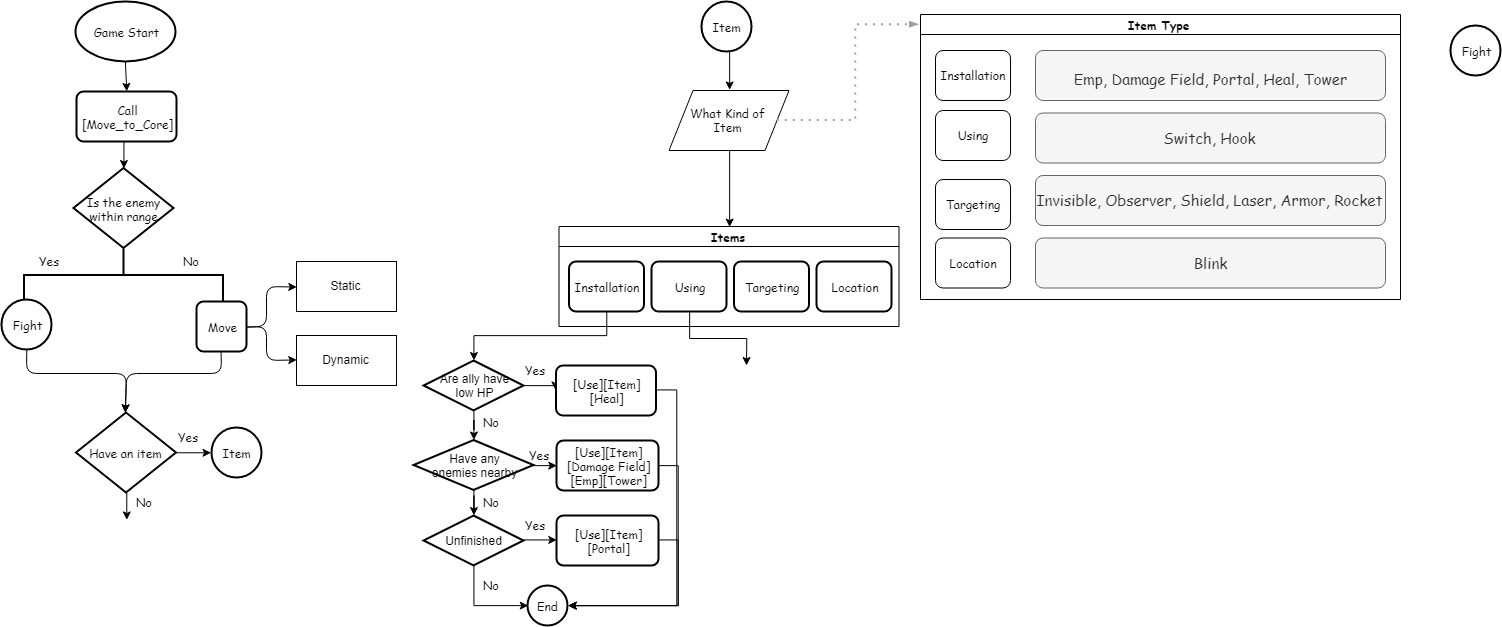

The diagram above was exported from draw.io. Its source (the exported page's mxGraphModel, read from the mxfile embedded in the PNG):
<mxGraphModel dx="1884" dy="1067" grid="1" gridSize="10" guides="1" tooltips="1" connect="1" arrows="1" fold="1" page="1" pageScale="1" pageWidth="1100" pageHeight="850" background="#ffffff" math="0" shadow="0">
  <root>
    <mxCell id="0" />
    <mxCell id="1" parent="0" />
    <mxCell id="eHs2BtIys1wIaoQgG901-17" value="Static" style="whiteSpace=wrap;html=1;" vertex="1" parent="1">
      <mxGeometry x="300" y="266" width="100" height="50" as="geometry" />
    </mxCell>
    <mxCell id="eHs2BtIys1wIaoQgG901-19" value="Dynamic" style="whiteSpace=wrap;html=1;" vertex="1" parent="1">
      <mxGeometry x="300" y="340" width="100" height="50" as="geometry" />
    </mxCell>
    <mxCell id="eHs2BtIys1wIaoQgG901-160" value="Game Start" style="strokeWidth=2;html=1;shape=mxgraph.flowchart.start_1;whiteSpace=wrap;fontFamily=Comic Sans MS;" vertex="1" parent="1">
      <mxGeometry x="79.5" y="6" width="100" height="60" as="geometry" />
    </mxCell>
    <mxCell id="eHs2BtIys1wIaoQgG901-176" style="edgeStyle=orthogonalEdgeStyle;rounded=0;orthogonalLoop=1;jettySize=auto;html=1;exitX=0.5;exitY=1;exitDx=0;exitDy=0;entryX=0.5;entryY=0;entryDx=0;entryDy=0;entryPerimeter=0;fontFamily=Comic Sans MS;" edge="1" parent="1" source="eHs2BtIys1wIaoQgG901-163" target="eHs2BtIys1wIaoQgG901-174">
      <mxGeometry relative="1" as="geometry" />
    </mxCell>
    <mxCell id="eHs2BtIys1wIaoQgG901-163" value="Call&lt;br&gt;[Move_to_Core]" style="rounded=1;whiteSpace=wrap;html=1;absoluteArcSize=1;arcSize=14;strokeWidth=2;fontFamily=Comic Sans MS;" vertex="1" parent="1">
      <mxGeometry x="80" y="96" width="100" height="50" as="geometry" />
    </mxCell>
    <mxCell id="eHs2BtIys1wIaoQgG901-166" value="" style="endArrow=classic;html=1;fontFamily=Comic Sans MS;exitX=0.5;exitY=1;exitDx=0;exitDy=0;exitPerimeter=0;entryX=0.5;entryY=0;entryDx=0;entryDy=0;" edge="1" parent="1" source="eHs2BtIys1wIaoQgG901-160" target="eHs2BtIys1wIaoQgG901-163">
      <mxGeometry width="50" height="50" relative="1" as="geometry">
        <mxPoint x="119" y="156" as="sourcePoint" />
        <mxPoint x="130" y="126" as="targetPoint" />
      </mxGeometry>
    </mxCell>
    <mxCell id="eHs2BtIys1wIaoQgG901-167" value="" style="strokeWidth=2;html=1;shape=mxgraph.flowchart.annotation_2;align=left;pointerEvents=1;fontFamily=Comic Sans MS;rotation=90;" vertex="1" parent="1">
      <mxGeometry x="101" y="180" width="52" height="199" as="geometry" />
    </mxCell>
    <mxCell id="eHs2BtIys1wIaoQgG901-174" value="Is the enemy&lt;br&gt;within range" style="strokeWidth=2;html=1;shape=mxgraph.flowchart.decision;whiteSpace=wrap;fontFamily=Comic Sans MS;" vertex="1" parent="1">
      <mxGeometry x="77" y="172.5" width="100" height="80" as="geometry" />
    </mxCell>
    <mxCell id="eHs2BtIys1wIaoQgG901-177" value="Yes" style="text;html=1;resizable=0;points=[];autosize=1;align=left;verticalAlign=top;spacingTop=-4;fontFamily=Comic Sans MS;" vertex="1" parent="1">
      <mxGeometry x="40.5" y="256" width="40" height="20" as="geometry" />
    </mxCell>
    <mxCell id="eHs2BtIys1wIaoQgG901-178" value="No" style="text;html=1;resizable=0;points=[];autosize=1;align=left;verticalAlign=top;spacingTop=-4;fontFamily=Comic Sans MS;" vertex="1" parent="1">
      <mxGeometry x="185" y="256" width="30" height="20" as="geometry" />
    </mxCell>
    <mxCell id="eHs2BtIys1wIaoQgG901-179" value="" style="endArrow=classic;html=1;fontFamily=Comic Sans MS;entryX=0.5;entryY=0;entryDx=0;entryDy=0;entryPerimeter=0;exitX=0.5;exitY=1;exitDx=0;exitDy=0;exitPerimeter=0;" edge="1" parent="1" source="eHs2BtIys1wIaoQgG901-186" target="eHs2BtIys1wIaoQgG901-182">
      <mxGeometry width="50" height="50" relative="1" as="geometry">
        <mxPoint x="25" y="415" as="sourcePoint" />
        <mxPoint x="20.5" y="328" as="targetPoint" />
        <Array as="points">
          <mxPoint x="30" y="378" />
          <mxPoint x="130" y="378" />
        </Array>
      </mxGeometry>
    </mxCell>
    <mxCell id="eHs2BtIys1wIaoQgG901-181" value="" style="endArrow=classic;html=1;fontFamily=Comic Sans MS;entryX=0.5;entryY=0;entryDx=0;entryDy=0;entryPerimeter=0;exitX=0.5;exitY=1;exitDx=0;exitDy=0;" edge="1" parent="1" source="eHs2BtIys1wIaoQgG901-216" target="eHs2BtIys1wIaoQgG901-182">
      <mxGeometry width="50" height="50" relative="1" as="geometry">
        <mxPoint x="225" y="370" as="sourcePoint" />
        <mxPoint x="312.5" y="328" as="targetPoint" />
        <Array as="points">
          <mxPoint x="225" y="378" />
          <mxPoint x="130" y="378" />
        </Array>
      </mxGeometry>
    </mxCell>
    <mxCell id="eHs2BtIys1wIaoQgG901-189" style="edgeStyle=orthogonalEdgeStyle;rounded=0;orthogonalLoop=1;jettySize=auto;html=1;exitX=1;exitY=0.5;exitDx=0;exitDy=0;exitPerimeter=0;fontFamily=Comic Sans MS;entryX=0;entryY=0.5;entryDx=0;entryDy=0;entryPerimeter=0;" edge="1" parent="1" source="eHs2BtIys1wIaoQgG901-182" target="eHs2BtIys1wIaoQgG901-190">
      <mxGeometry relative="1" as="geometry">
        <mxPoint x="225" y="457" as="targetPoint" />
      </mxGeometry>
    </mxCell>
    <mxCell id="eHs2BtIys1wIaoQgG901-199" style="edgeStyle=orthogonalEdgeStyle;rounded=0;orthogonalLoop=1;jettySize=auto;html=1;exitX=0.5;exitY=1;exitDx=0;exitDy=0;exitPerimeter=0;fontFamily=Comic Sans MS;" edge="1" parent="1" source="eHs2BtIys1wIaoQgG901-182">
      <mxGeometry relative="1" as="geometry">
        <mxPoint x="130" y="525" as="targetPoint" />
      </mxGeometry>
    </mxCell>
    <mxCell id="eHs2BtIys1wIaoQgG901-182" value="Have an item" style="strokeWidth=2;html=1;shape=mxgraph.flowchart.decision;whiteSpace=wrap;fontFamily=Comic Sans MS;" vertex="1" parent="1">
      <mxGeometry x="79.5" y="417" width="100" height="80" as="geometry" />
    </mxCell>
    <mxCell id="eHs2BtIys1wIaoQgG901-186" value="Fight" style="strokeWidth=2;html=1;shape=mxgraph.flowchart.start_2;whiteSpace=wrap;fontFamily=Comic Sans MS;" vertex="1" parent="1">
      <mxGeometry x="5" y="304" width="50" height="50" as="geometry" />
    </mxCell>
    <mxCell id="eHs2BtIys1wIaoQgG901-190" value="Item" style="strokeWidth=2;html=1;shape=mxgraph.flowchart.start_2;whiteSpace=wrap;fontFamily=Comic Sans MS;" vertex="1" parent="1">
      <mxGeometry x="215" y="432" width="50" height="50" as="geometry" />
    </mxCell>
    <mxCell id="eHs2BtIys1wIaoQgG901-198" value="Yes" style="text;html=1;resizable=0;points=[];autosize=1;align=left;verticalAlign=top;spacingTop=-4;fontFamily=Comic Sans MS;" vertex="1" parent="1">
      <mxGeometry x="180" y="432" width="40" height="20" as="geometry" />
    </mxCell>
    <mxCell id="eHs2BtIys1wIaoQgG901-200" value="No" style="text;html=1;resizable=0;points=[];autosize=1;align=left;verticalAlign=top;spacingTop=-4;fontFamily=Comic Sans MS;" vertex="1" parent="1">
      <mxGeometry x="138" y="497" width="30" height="20" as="geometry" />
    </mxCell>
    <mxCell id="eHs2BtIys1wIaoQgG901-238" style="edgeStyle=orthogonalEdgeStyle;rounded=0;orthogonalLoop=1;jettySize=auto;html=1;exitX=0.5;exitY=1;exitDx=0;exitDy=0;exitPerimeter=0;entryX=0.5;entryY=0;entryDx=0;entryDy=0;fontFamily=Comic Sans MS;" edge="1" parent="1" source="eHs2BtIys1wIaoQgG901-202" target="eHs2BtIys1wIaoQgG901-236">
      <mxGeometry relative="1" as="geometry" />
    </mxCell>
    <mxCell id="eHs2BtIys1wIaoQgG901-202" value="Item" style="strokeWidth=2;html=1;shape=mxgraph.flowchart.start_2;whiteSpace=wrap;fontFamily=Comic Sans MS;" vertex="1" parent="1">
      <mxGeometry x="705" y="6" width="50" height="50" as="geometry" />
    </mxCell>
    <mxCell id="eHs2BtIys1wIaoQgG901-203" value="Fight" style="strokeWidth=2;html=1;shape=mxgraph.flowchart.start_2;whiteSpace=wrap;fontFamily=Comic Sans MS;" vertex="1" parent="1">
      <mxGeometry x="1454" y="30" width="50" height="50" as="geometry" />
    </mxCell>
    <mxCell id="eHs2BtIys1wIaoQgG901-216" value="Move" style="rounded=1;whiteSpace=wrap;html=1;absoluteArcSize=1;arcSize=14;strokeWidth=2;fontFamily=Comic Sans MS;" vertex="1" parent="1">
      <mxGeometry x="200" y="306" width="50" height="50" as="geometry" />
    </mxCell>
    <mxCell id="eHs2BtIys1wIaoQgG901-220" value="" style="endArrow=classic;html=1;fontFamily=Comic Sans MS;exitX=1;exitY=0.5;exitDx=0;exitDy=0;entryX=0;entryY=0.5;entryDx=0;entryDy=0;" edge="1" parent="1" source="eHs2BtIys1wIaoQgG901-216" target="eHs2BtIys1wIaoQgG901-17">
      <mxGeometry width="50" height="50" relative="1" as="geometry">
        <mxPoint x="10" y="600" as="sourcePoint" />
        <mxPoint x="320" y="280" as="targetPoint" />
        <Array as="points">
          <mxPoint x="270" y="331" />
          <mxPoint x="270" y="291" />
        </Array>
      </mxGeometry>
    </mxCell>
    <mxCell id="eHs2BtIys1wIaoQgG901-221" value="" style="endArrow=classic;html=1;fontFamily=Comic Sans MS;exitX=1;exitY=0.5;exitDx=0;exitDy=0;entryX=0;entryY=0.5;entryDx=0;entryDy=0;" edge="1" parent="1" source="eHs2BtIys1wIaoQgG901-216" target="eHs2BtIys1wIaoQgG901-19">
      <mxGeometry width="50" height="50" relative="1" as="geometry">
        <mxPoint x="10" y="600" as="sourcePoint" />
        <mxPoint x="320" y="380" as="targetPoint" />
        <Array as="points">
          <mxPoint x="270" y="331" />
          <mxPoint x="270" y="365" />
        </Array>
      </mxGeometry>
    </mxCell>
    <mxCell id="eHs2BtIys1wIaoQgG901-224" value="Item Type" style="swimlane;html=1;startSize=20;horizontal=1;containerType=tree;fontFamily=Comic Sans MS;" vertex="1" parent="1">
      <mxGeometry x="924" y="19" width="480" height="285" as="geometry" />
    </mxCell>
    <mxCell id="eHs2BtIys1wIaoQgG901-225" value="&lt;p class=&quot;MsoNormal&quot;&gt;&lt;span lang=&quot;EN-US&quot; style=&quot;line-height: 107% ; font-size: 15px&quot;&gt;&lt;font style=&quot;font-size: 15px&quot;&gt;Emp, Damage Field, Portal, Heal, Tower&lt;/font&gt;&lt;span style=&quot;font-size: 25pt&quot;&gt;&lt;/span&gt;&lt;/span&gt;&lt;/p&gt;" style="rounded=1;whiteSpace=wrap;html=1;fontFamily=Comic Sans MS;fillColor=#f5f5f5;strokeColor=#666666;fontColor=#333333;" vertex="1" parent="eHs2BtIys1wIaoQgG901-224">
      <mxGeometry x="115" y="36" width="350" height="50" as="geometry" />
    </mxCell>
    <mxCell id="eHs2BtIys1wIaoQgG901-227" value="&lt;font style=&quot;font-size: 15px&quot;&gt;Switch, Hook&lt;/font&gt;" style="rounded=1;whiteSpace=wrap;html=1;fontFamily=Comic Sans MS;fillColor=#f5f5f5;strokeColor=#666666;fontColor=#333333;" vertex="1" parent="eHs2BtIys1wIaoQgG901-224">
      <mxGeometry x="115" y="98.5" width="350" height="50" as="geometry" />
    </mxCell>
    <mxCell id="eHs2BtIys1wIaoQgG901-228" value="&lt;font style=&quot;font-size: 15px&quot;&gt;Invisible, Observer, Shield, Laser, Armor, Rocket&lt;/font&gt;" style="rounded=1;whiteSpace=wrap;html=1;fontFamily=Comic Sans MS;fillColor=#f5f5f5;strokeColor=#666666;fontColor=#333333;" vertex="1" parent="eHs2BtIys1wIaoQgG901-224">
      <mxGeometry x="115" y="161" width="350" height="50" as="geometry" />
    </mxCell>
    <mxCell id="eHs2BtIys1wIaoQgG901-229" value="&lt;font style=&quot;font-size: 15px&quot;&gt;Blink&lt;/font&gt;" style="rounded=1;whiteSpace=wrap;html=1;fontFamily=Comic Sans MS;fillColor=#f5f5f5;strokeColor=#666666;fontColor=#333333;" vertex="1" parent="eHs2BtIys1wIaoQgG901-224">
      <mxGeometry x="115" y="223.5" width="350" height="50" as="geometry" />
    </mxCell>
    <mxCell id="eHs2BtIys1wIaoQgG901-230" value="Installation" style="rounded=1;whiteSpace=wrap;html=1;fontFamily=Comic Sans MS;" vertex="1" parent="eHs2BtIys1wIaoQgG901-224">
      <mxGeometry x="15" y="36" width="75" height="50" as="geometry" />
    </mxCell>
    <mxCell id="eHs2BtIys1wIaoQgG901-232" value="Using" style="rounded=1;whiteSpace=wrap;html=1;fontFamily=Comic Sans MS;" vertex="1" parent="eHs2BtIys1wIaoQgG901-224">
      <mxGeometry x="15" y="96" width="75" height="50" as="geometry" />
    </mxCell>
    <mxCell id="eHs2BtIys1wIaoQgG901-233" value="Targeting" style="rounded=1;whiteSpace=wrap;html=1;fontFamily=Comic Sans MS;" vertex="1" parent="eHs2BtIys1wIaoQgG901-224">
      <mxGeometry x="15" y="165" width="75" height="50" as="geometry" />
    </mxCell>
    <mxCell id="eHs2BtIys1wIaoQgG901-234" value="Location" style="rounded=1;whiteSpace=wrap;html=1;fontFamily=Comic Sans MS;" vertex="1" parent="eHs2BtIys1wIaoQgG901-224">
      <mxGeometry x="15" y="223.5" width="75" height="50" as="geometry" />
    </mxCell>
    <mxCell id="eHs2BtIys1wIaoQgG901-246" style="edgeStyle=orthogonalEdgeStyle;rounded=0;orthogonalLoop=1;jettySize=auto;html=1;exitX=0.5;exitY=1;exitDx=0;exitDy=0;entryX=0.5;entryY=0;entryDx=0;entryDy=0;fontFamily=Comic Sans MS;" edge="1" parent="1" source="eHs2BtIys1wIaoQgG901-236" target="eHs2BtIys1wIaoQgG901-249">
      <mxGeometry relative="1" as="geometry">
        <mxPoint x="732.5" y="233" as="targetPoint" />
      </mxGeometry>
    </mxCell>
    <mxCell id="eHs2BtIys1wIaoQgG901-236" value="What Kind of&lt;br&gt;Item" style="shape=parallelogram;perimeter=parallelogramPerimeter;whiteSpace=wrap;html=1;fontFamily=Comic Sans MS;" vertex="1" parent="1">
      <mxGeometry x="672.5" y="95" width="120" height="60" as="geometry" />
    </mxCell>
    <mxCell id="eHs2BtIys1wIaoQgG901-243" value="" style="edgeStyle=orthogonalEdgeStyle;fontSize=12;html=1;endArrow=blockThin;endFill=1;rounded=0;strokeWidth=2;endSize=4;startSize=4;dashed=1;dashPattern=1 3;strokeColor=#9E9E9E;exitX=1;exitY=0.5;exitDx=0;exitDy=0;entryX=-0.004;entryY=0.033;entryDx=0;entryDy=0;entryPerimeter=0;" edge="1" parent="1" source="eHs2BtIys1wIaoQgG901-236" target="eHs2BtIys1wIaoQgG901-224">
      <mxGeometry width="100" relative="1" as="geometry">
        <mxPoint x="811.5" y="243" as="sourcePoint" />
        <mxPoint x="861.5" y="290" as="targetPoint" />
      </mxGeometry>
    </mxCell>
    <mxCell id="eHs2BtIys1wIaoQgG901-249" value="Items" style="swimlane;html=1;startSize=20;horizontal=1;containerType=tree;fontFamily=Comic Sans MS;" vertex="1" parent="1">
      <mxGeometry x="562.5" y="231" width="340" height="100" as="geometry" />
    </mxCell>
    <mxCell id="eHs2BtIys1wIaoQgG901-251" value="Installation" style="rounded=1;whiteSpace=wrap;html=1;absoluteArcSize=1;arcSize=14;strokeWidth=2;fontFamily=Comic Sans MS;" vertex="1" parent="eHs2BtIys1wIaoQgG901-249">
      <mxGeometry x="10" y="35" width="75" height="50" as="geometry" />
    </mxCell>
    <mxCell id="eHs2BtIys1wIaoQgG901-253" value="Using" style="rounded=1;whiteSpace=wrap;html=1;absoluteArcSize=1;arcSize=14;strokeWidth=2;fontFamily=Comic Sans MS;" vertex="1" parent="eHs2BtIys1wIaoQgG901-249">
      <mxGeometry x="92.5" y="35" width="75" height="50" as="geometry" />
    </mxCell>
    <mxCell id="eHs2BtIys1wIaoQgG901-254" value="Targeting" style="rounded=1;whiteSpace=wrap;html=1;absoluteArcSize=1;arcSize=14;strokeWidth=2;fontFamily=Comic Sans MS;" vertex="1" parent="eHs2BtIys1wIaoQgG901-249">
      <mxGeometry x="175" y="35" width="75" height="50" as="geometry" />
    </mxCell>
    <mxCell id="eHs2BtIys1wIaoQgG901-255" value="Location" style="rounded=1;whiteSpace=wrap;html=1;absoluteArcSize=1;arcSize=14;strokeWidth=2;fontFamily=Comic Sans MS;" vertex="1" parent="eHs2BtIys1wIaoQgG901-249">
      <mxGeometry x="257.5" y="35" width="75" height="50" as="geometry" />
    </mxCell>
    <mxCell id="eHs2BtIys1wIaoQgG901-258" style="edgeStyle=orthogonalEdgeStyle;rounded=0;orthogonalLoop=1;jettySize=auto;html=1;exitX=0.5;exitY=1;exitDx=0;exitDy=0;fontFamily=Comic Sans MS;" edge="1" parent="1" source="eHs2BtIys1wIaoQgG901-251" target="eHs2BtIys1wIaoQgG901-259">
      <mxGeometry relative="1" as="geometry">
        <mxPoint x="610.5" y="359" as="targetPoint" />
      </mxGeometry>
    </mxCell>
    <mxCell id="eHs2BtIys1wIaoQgG901-264" style="edgeStyle=orthogonalEdgeStyle;rounded=0;orthogonalLoop=1;jettySize=auto;html=1;exitX=1;exitY=0.5;exitDx=0;exitDy=0;exitPerimeter=0;fontFamily=Comic Sans MS;entryX=0;entryY=0.5;entryDx=0;entryDy=0;" edge="1" parent="1" source="eHs2BtIys1wIaoQgG901-259" target="eHs2BtIys1wIaoQgG901-262">
      <mxGeometry relative="1" as="geometry">
        <mxPoint x="541" y="370" as="targetPoint" />
      </mxGeometry>
    </mxCell>
    <mxCell id="eHs2BtIys1wIaoQgG901-267" value="" style="edgeStyle=orthogonalEdgeStyle;rounded=0;orthogonalLoop=1;jettySize=auto;html=1;fontFamily=Comic Sans MS;" edge="1" parent="1" source="eHs2BtIys1wIaoQgG901-259" target="eHs2BtIys1wIaoQgG901-266">
      <mxGeometry relative="1" as="geometry" />
    </mxCell>
    <mxCell id="eHs2BtIys1wIaoQgG901-259" value="Are ally have&lt;br&gt;low HP" style="strokeWidth=2;html=1;shape=mxgraph.flowchart.decision;whiteSpace=wrap;" vertex="1" parent="1">
      <mxGeometry x="427" y="365" width="100" height="50" as="geometry" />
    </mxCell>
    <mxCell id="eHs2BtIys1wIaoQgG901-269" value="" style="edgeStyle=orthogonalEdgeStyle;rounded=0;orthogonalLoop=1;jettySize=auto;html=1;fontFamily=Comic Sans MS;" edge="1" parent="1" source="eHs2BtIys1wIaoQgG901-266" target="eHs2BtIys1wIaoQgG901-268">
      <mxGeometry relative="1" as="geometry" />
    </mxCell>
    <mxCell id="eHs2BtIys1wIaoQgG901-273" style="edgeStyle=orthogonalEdgeStyle;rounded=0;orthogonalLoop=1;jettySize=auto;html=1;exitX=1;exitY=0.5;exitDx=0;exitDy=0;exitPerimeter=0;fontFamily=Comic Sans MS;entryX=0;entryY=0.5;entryDx=0;entryDy=0;" edge="1" parent="1" source="eHs2BtIys1wIaoQgG901-266" target="eHs2BtIys1wIaoQgG901-276">
      <mxGeometry relative="1" as="geometry">
        <mxPoint x="551" y="520" as="targetPoint" />
      </mxGeometry>
    </mxCell>
    <mxCell id="eHs2BtIys1wIaoQgG901-266" value="Have any&lt;br&gt;enemies nearby" style="strokeWidth=2;html=1;shape=mxgraph.flowchart.decision;whiteSpace=wrap;" vertex="1" parent="1">
      <mxGeometry x="417" y="444.5" width="120" height="50" as="geometry" />
    </mxCell>
    <mxCell id="eHs2BtIys1wIaoQgG901-283" style="edgeStyle=orthogonalEdgeStyle;rounded=0;orthogonalLoop=1;jettySize=auto;html=1;exitX=1;exitY=0.5;exitDx=0;exitDy=0;exitPerimeter=0;fontFamily=Comic Sans MS;entryX=0;entryY=0.5;entryDx=0;entryDy=0;" edge="1" parent="1" source="eHs2BtIys1wIaoQgG901-268" target="eHs2BtIys1wIaoQgG901-285">
      <mxGeometry relative="1" as="geometry">
        <mxPoint x="561" y="545" as="targetPoint" />
      </mxGeometry>
    </mxCell>
    <mxCell id="eHs2BtIys1wIaoQgG901-293" style="edgeStyle=orthogonalEdgeStyle;rounded=0;orthogonalLoop=1;jettySize=auto;html=1;exitX=0.5;exitY=1;exitDx=0;exitDy=0;exitPerimeter=0;fontFamily=Comic Sans MS;entryX=0;entryY=0.5;entryDx=0;entryDy=0;entryPerimeter=0;" edge="1" parent="1" source="eHs2BtIys1wIaoQgG901-268" target="eHs2BtIys1wIaoQgG901-298">
      <mxGeometry relative="1" as="geometry">
        <mxPoint x="531" y="640" as="targetPoint" />
        <Array as="points">
          <mxPoint x="477" y="610" />
        </Array>
      </mxGeometry>
    </mxCell>
    <mxCell id="eHs2BtIys1wIaoQgG901-268" value="Unfinished" style="strokeWidth=2;html=1;shape=mxgraph.flowchart.decision;whiteSpace=wrap;" vertex="1" parent="1">
      <mxGeometry x="427" y="520" width="100" height="50" as="geometry" />
    </mxCell>
    <mxCell id="eHs2BtIys1wIaoQgG901-261" value="Yes" style="text;html=1;resizable=0;points=[];autosize=1;align=left;verticalAlign=top;spacingTop=-4;fontFamily=Comic Sans MS;" vertex="1" parent="1">
      <mxGeometry x="527" y="365" width="40" height="20" as="geometry" />
    </mxCell>
    <mxCell id="eHs2BtIys1wIaoQgG901-272" style="edgeStyle=orthogonalEdgeStyle;rounded=0;orthogonalLoop=1;jettySize=auto;html=1;fontFamily=Comic Sans MS;entryX=1;entryY=0.5;entryDx=0;entryDy=0;entryPerimeter=0;exitX=1;exitY=0.5;exitDx=0;exitDy=0;" edge="1" parent="1" source="eHs2BtIys1wIaoQgG901-262" target="eHs2BtIys1wIaoQgG901-298">
      <mxGeometry relative="1" as="geometry">
        <mxPoint x="611" y="640" as="targetPoint" />
        <mxPoint x="641" y="350" as="sourcePoint" />
        <Array as="points">
          <mxPoint x="681" y="395" />
          <mxPoint x="681" y="610" />
        </Array>
      </mxGeometry>
    </mxCell>
    <mxCell id="eHs2BtIys1wIaoQgG901-262" value="[Use][Item]&lt;br&gt;[Heal]" style="rounded=1;whiteSpace=wrap;html=1;absoluteArcSize=1;arcSize=14;strokeWidth=2;fontFamily=Comic Sans MS;" vertex="1" parent="1">
      <mxGeometry x="559.5" y="370" width="100" height="50" as="geometry" />
    </mxCell>
    <mxCell id="eHs2BtIys1wIaoQgG901-270" value="No" style="text;html=1;resizable=0;points=[];autosize=1;align=left;verticalAlign=top;spacingTop=-4;fontFamily=Comic Sans MS;" vertex="1" parent="1">
      <mxGeometry x="484.5" y="417" width="30" height="20" as="geometry" />
    </mxCell>
    <mxCell id="eHs2BtIys1wIaoQgG901-274" value="Yes" style="text;html=1;resizable=0;points=[];autosize=1;align=left;verticalAlign=top;spacingTop=-4;fontFamily=Comic Sans MS;" vertex="1" parent="1">
      <mxGeometry x="531" y="449.5" width="40" height="20" as="geometry" />
    </mxCell>
    <mxCell id="eHs2BtIys1wIaoQgG901-301" style="edgeStyle=orthogonalEdgeStyle;rounded=0;orthogonalLoop=1;jettySize=auto;html=1;exitX=1;exitY=0.5;exitDx=0;exitDy=0;fontFamily=Comic Sans MS;entryX=1;entryY=0.5;entryDx=0;entryDy=0;entryPerimeter=0;" edge="1" parent="1" source="eHs2BtIys1wIaoQgG901-276" target="eHs2BtIys1wIaoQgG901-298">
      <mxGeometry relative="1" as="geometry">
        <mxPoint x="681" y="470" as="targetPoint" />
      </mxGeometry>
    </mxCell>
    <mxCell id="eHs2BtIys1wIaoQgG901-276" value="[Use][Item]&lt;br&gt;[Damage Field]&lt;br&gt;[Emp][Tower]" style="rounded=1;whiteSpace=wrap;html=1;absoluteArcSize=1;arcSize=14;strokeWidth=2;fontFamily=Comic Sans MS;" vertex="1" parent="1">
      <mxGeometry x="560" y="445" width="102" height="50" as="geometry" />
    </mxCell>
    <mxCell id="eHs2BtIys1wIaoQgG901-282" value="No" style="text;html=1;resizable=0;points=[];autosize=1;align=left;verticalAlign=top;spacingTop=-4;fontFamily=Comic Sans MS;" vertex="1" parent="1">
      <mxGeometry x="484.5" y="497" width="30" height="20" as="geometry" />
    </mxCell>
    <mxCell id="eHs2BtIys1wIaoQgG901-284" value="Yes" style="text;html=1;resizable=0;points=[];autosize=1;align=left;verticalAlign=top;spacingTop=-4;fontFamily=Comic Sans MS;" vertex="1" parent="1">
      <mxGeometry x="527" y="520" width="40" height="20" as="geometry" />
    </mxCell>
    <mxCell id="eHs2BtIys1wIaoQgG901-300" style="edgeStyle=orthogonalEdgeStyle;rounded=0;orthogonalLoop=1;jettySize=auto;html=1;exitX=1;exitY=0.5;exitDx=0;exitDy=0;fontFamily=Comic Sans MS;entryX=1;entryY=0.5;entryDx=0;entryDy=0;entryPerimeter=0;" edge="1" parent="1" source="eHs2BtIys1wIaoQgG901-285" target="eHs2BtIys1wIaoQgG901-298">
      <mxGeometry relative="1" as="geometry">
        <mxPoint x="681" y="545" as="targetPoint" />
      </mxGeometry>
    </mxCell>
    <mxCell id="eHs2BtIys1wIaoQgG901-285" value="[Use][Item]&lt;br&gt;[Portal]" style="rounded=1;whiteSpace=wrap;html=1;absoluteArcSize=1;arcSize=14;strokeWidth=2;fontFamily=Comic Sans MS;" vertex="1" parent="1">
      <mxGeometry x="560" y="520" width="102" height="50" as="geometry" />
    </mxCell>
    <mxCell id="eHs2BtIys1wIaoQgG901-294" value="No" style="text;html=1;resizable=0;points=[];autosize=1;align=left;verticalAlign=top;spacingTop=-4;fontFamily=Comic Sans MS;" vertex="1" parent="1">
      <mxGeometry x="484.5" y="580" width="30" height="20" as="geometry" />
    </mxCell>
    <mxCell id="eHs2BtIys1wIaoQgG901-298" value="End" style="strokeWidth=2;html=1;shape=mxgraph.flowchart.start_2;whiteSpace=wrap;fontFamily=Comic Sans MS;" vertex="1" parent="1">
      <mxGeometry x="531" y="590" width="40" height="40" as="geometry" />
    </mxCell>
    <mxCell id="eHs2BtIys1wIaoQgG901-303" style="edgeStyle=orthogonalEdgeStyle;rounded=0;orthogonalLoop=1;jettySize=auto;html=1;exitX=0.5;exitY=1;exitDx=0;exitDy=0;fontFamily=Comic Sans MS;" edge="1" parent="1" source="eHs2BtIys1wIaoQgG901-253">
      <mxGeometry relative="1" as="geometry">
        <mxPoint x="750" y="370" as="targetPoint" />
      </mxGeometry>
    </mxCell>
  </root>
</mxGraphModel>